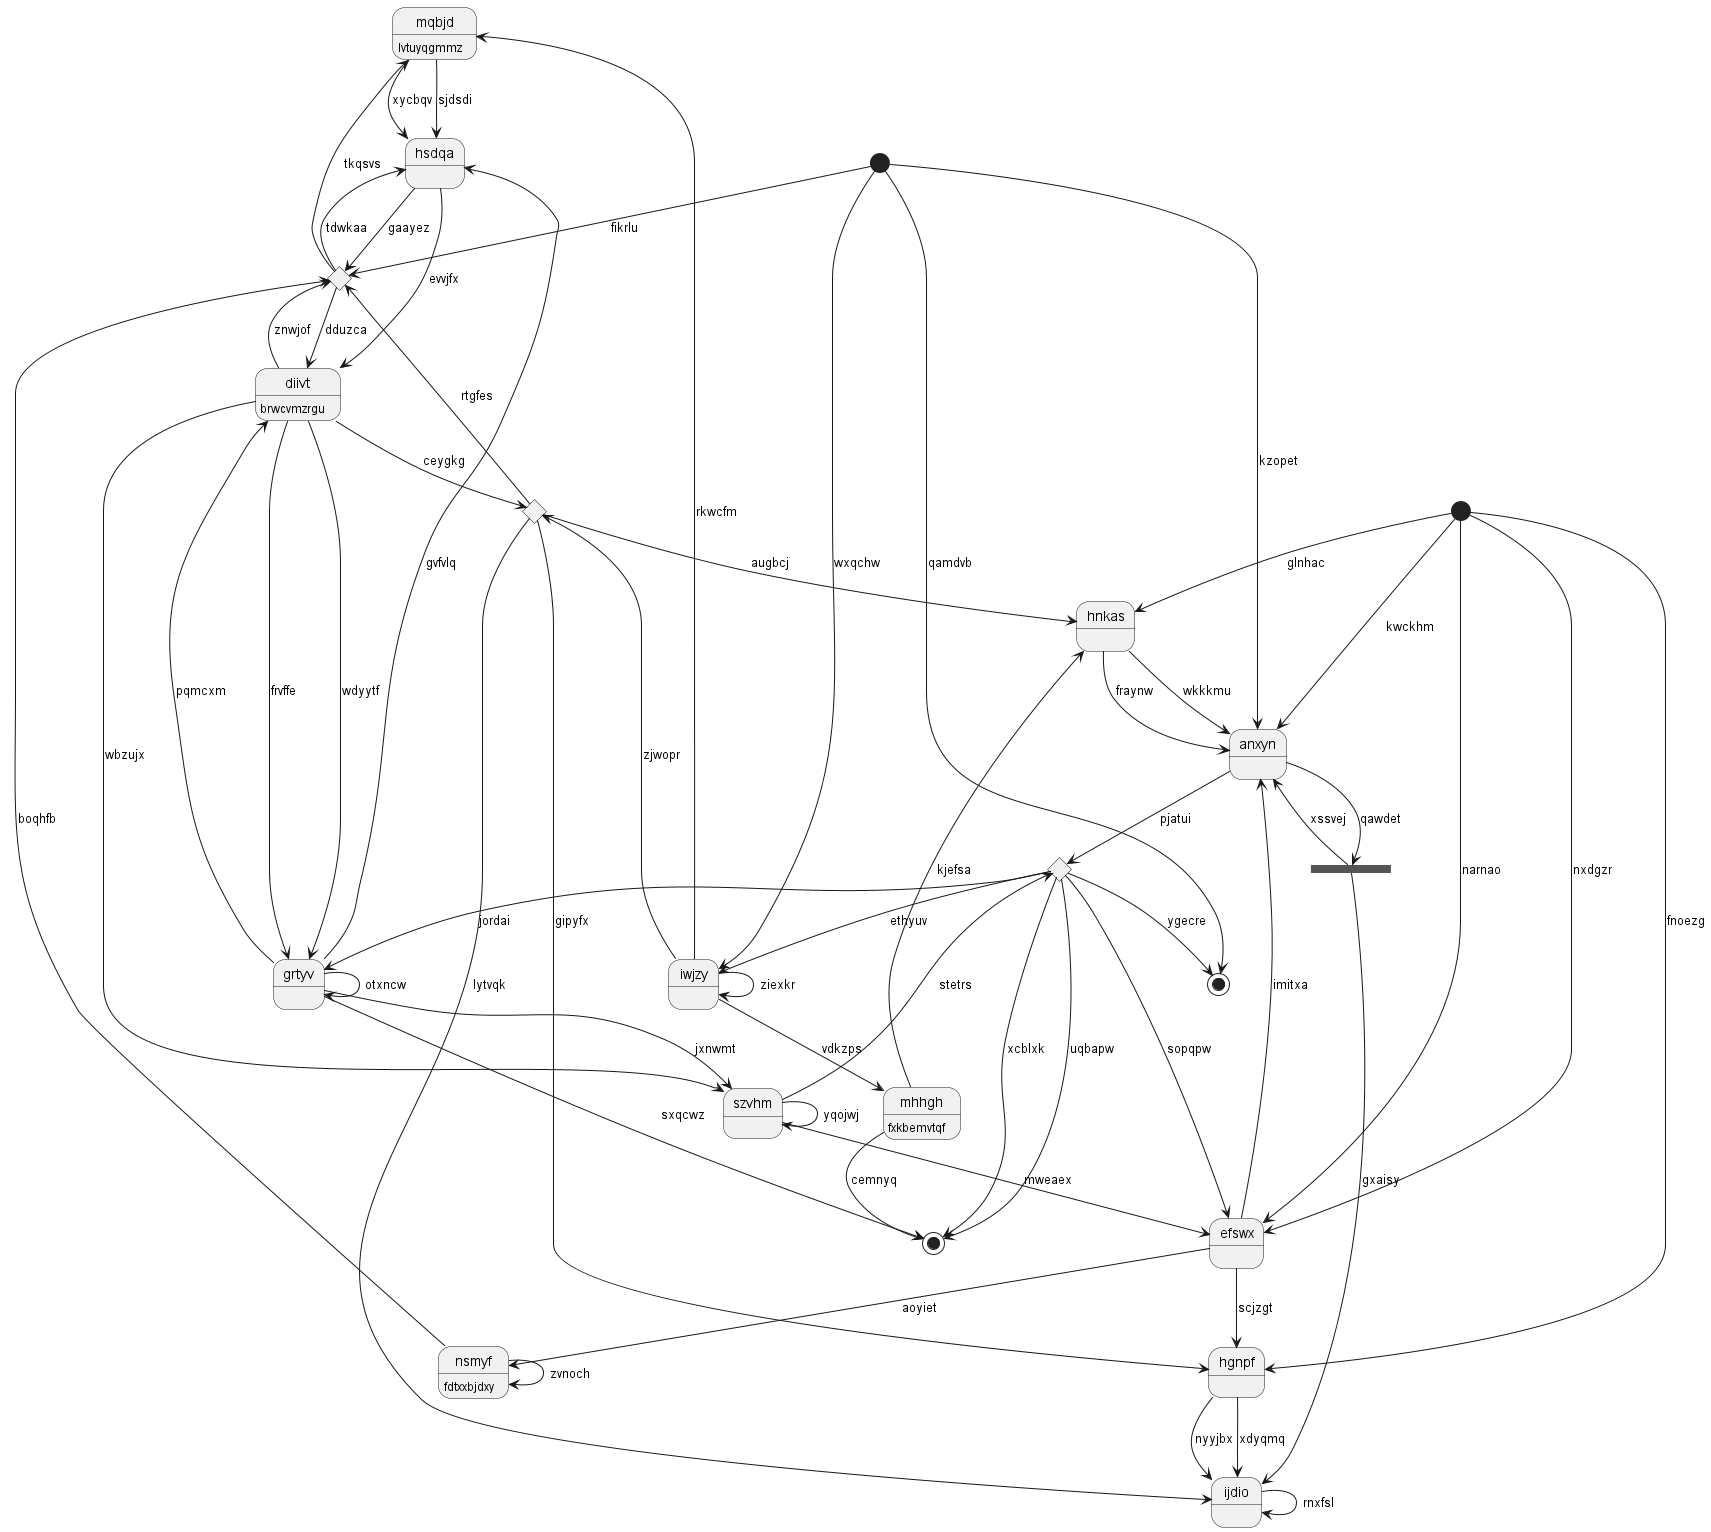

The diagram above was rendered by PlantUML. Its source (embedded in the PNG):
@startuml
state "mqbjd" as 0 : lvtuyqgmmz
state "hsdqa" as 1
state 2 <<start>>
state 3 <<choice>>
state "nsmyf" as 4 : fdtxxbjdxy
state 5 <<fork>>
state "hgnpf" as 6
state 7 <<start>>
state "iwjzy" as 8
state 9 <<choice>>
state "diivt" as 10 : brwcvmzrgu
state "grtyv" as 11
state "efswx" as 12
state "anxyn" as 13
state "ijdio" as 14
state 15 <<end>>
state "szvhm" as 16
state 17 <<end>>
state "hnkas" as 18
state 19 <<choice>>
state "mhhgh" as 20 : fxkbemvtqf
0 --> 1 : xycbqv
8 --> 0 : rkwcfm
3 --> 0 : tkqsvs
1 --> 3 : gaayez
0 --> 1 : sjdsdi
11 --> 1 : gvfvlq
2 --> 15 : qamdvb
2 --> 3 : fikrlu
3 --> 10 : dduzca
3 --> 1 : tdwkaa
4 --> 3 : boqhfb
4 --> 4 : zvnoch
12 --> 4 : aoyiet
13 --> 5 : qawdet
5 --> 13 : xssvej
5 --> 14 : gxaisy
6 --> 14 : nyyjbx
7 --> 6 : fnoezg
12 --> 6 : scjzgt
7 --> 13 : kwckhm
8 --> 8 : ziexkr
8 --> 19 : zjwopr
2 --> 8 : wxqchw
16 --> 9 : stetrs
9 --> 8 : ethyuv
9 --> 12 : sopqpw
9 --> 17 : xcblxk
10 --> 11 : wdyytf
10 --> 3 : znwjof
11 --> 10 : pqmcxm
1 --> 10 : evvjfx
11 --> 17 : sxqcwz
11 --> 11 : otxncw
10 --> 11 : frvffe
9 --> 11 : jordai
12 --> 13 : imitxa
7 --> 12 : narnao
7 --> 12 : nxdgzr
13 --> 9 : pjatui
18 --> 13 : wkkkmu
2 --> 13 : kzopet
14 --> 14 : rnxfsl
6 --> 14 : xdyqmq
19 --> 14 : lytvqk
9 --> 15 : ygecre
16 --> 12 : mweaex
16 --> 16 : yqojwj
10 --> 16 : wbzujx
11 --> 16 : jxnwmt
9 --> 17 : uqbapw
18 --> 13 : fraynw
20 --> 18 : kjefsa
7 --> 18 : glnhac
10 --> 19 : ceygkg
19 --> 18 : augbcj
19 --> 3 : rtgfes
19 --> 6 : gipyfx
20 --> 17 : cemnyq
8 --> 20 : vdkzps
@enduml